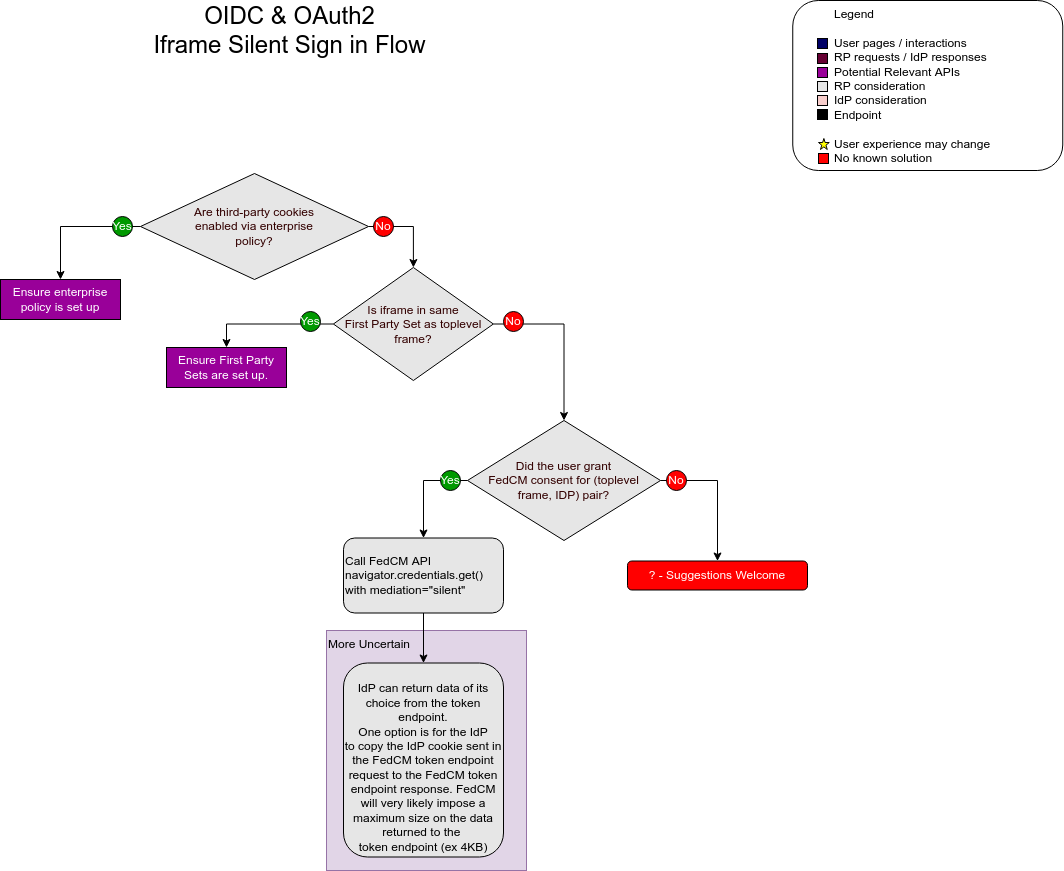

The diagram above was exported from draw.io. Its source (the exported page's mxGraphModel, read from the mxfile embedded in the PNG):
<mxGraphModel dx="3076" dy="3024" grid="1" gridSize="10" guides="1" tooltips="1" connect="1" arrows="1" fold="1" page="1" pageScale="1" pageWidth="827" pageHeight="1169" math="0" shadow="0">
  <root>
    <mxCell id="0" />
    <mxCell id="1" parent="0" />
    <mxCell id="_Qz_iWh0lyWllPv00swZ-85" value="&lt;blockquote style=&quot;margin: 0 0 0 40px ; border: none ; padding: 0px&quot;&gt;Legend&lt;/blockquote&gt;&lt;br&gt;&lt;blockquote style=&quot;margin: 0 0 0 40px ; border: none ; padding: 0px&quot;&gt;User pages / interactions&lt;/blockquote&gt;&lt;blockquote style=&quot;margin: 0 0 0 40px ; border: none ; padding: 0px&quot;&gt;RP requests / IdP responses&lt;/blockquote&gt;&lt;blockquote style=&quot;margin: 0 0 0 40px ; border: none ; padding: 0px&quot;&gt;Potential Relevant APIs&lt;/blockquote&gt;&lt;blockquote style=&quot;margin: 0 0 0 40px ; border: none ; padding: 0px&quot;&gt;RP consideration&lt;/blockquote&gt;&lt;blockquote style=&quot;margin: 0 0 0 40px ; border: none ; padding: 0px&quot;&gt;IdP consideration&lt;/blockquote&gt;&lt;blockquote style=&quot;margin: 0 0 0 40px ; border: none ; padding: 0px&quot;&gt;Endpoint&lt;/blockquote&gt;&lt;br&gt;&lt;blockquote style=&quot;margin: 0 0 0 40px ; border: none ; padding: 0px&quot;&gt;User experience may change&lt;/blockquote&gt;&lt;blockquote style=&quot;margin: 0 0 0 40px ; border: none ; padding: 0px&quot;&gt;No known solution&lt;/blockquote&gt;" style="rounded=1;whiteSpace=wrap;html=1;fillColor=none;fontColor=#000000;horizontal=1;align=left;verticalAlign=top;" parent="1" vertex="1">
      <mxGeometry x="-397.75" y="-2120" width="270" height="170" as="geometry" />
    </mxCell>
    <mxCell id="_Qz_iWh0lyWllPv00swZ-86" value="" style="whiteSpace=wrap;html=1;aspect=fixed;fontColor=#000066;fillColor=#000066;strokeColor=#000000;" parent="1" vertex="1">
      <mxGeometry x="-373" y="-2082" width="10" height="10" as="geometry" />
    </mxCell>
    <mxCell id="_Qz_iWh0lyWllPv00swZ-87" value="" style="whiteSpace=wrap;html=1;aspect=fixed;fontColor=#000066;fillColor=#660033;strokeColor=#000000;" parent="1" vertex="1">
      <mxGeometry x="-373" y="-2067" width="10" height="10" as="geometry" />
    </mxCell>
    <mxCell id="_Qz_iWh0lyWllPv00swZ-88" value="" style="whiteSpace=wrap;html=1;aspect=fixed;fontColor=#000066;fillColor=#E6E6E6;strokeColor=#000000;" parent="1" vertex="1">
      <mxGeometry x="-373" y="-2039" width="10" height="10" as="geometry" />
    </mxCell>
    <mxCell id="_Qz_iWh0lyWllPv00swZ-89" value="" style="whiteSpace=wrap;html=1;aspect=fixed;fontColor=#000066;fillColor=#000000;strokeColor=#000000;" parent="1" vertex="1">
      <mxGeometry x="-373" y="-2011" width="10" height="10" as="geometry" />
    </mxCell>
    <mxCell id="_Qz_iWh0lyWllPv00swZ-90" value="" style="whiteSpace=wrap;html=1;aspect=fixed;fontColor=#000066;fillColor=#F8CECC;strokeColor=#000000;" parent="1" vertex="1">
      <mxGeometry x="-373" y="-2025" width="10" height="10" as="geometry" />
    </mxCell>
    <mxCell id="_Qz_iWh0lyWllPv00swZ-91" value="" style="whiteSpace=wrap;html=1;aspect=fixed;fontColor=#000066;fillColor=#FF0000;strokeColor=#000000;" parent="1" vertex="1">
      <mxGeometry x="-372" y="-1967" width="10" height="10" as="geometry" />
    </mxCell>
    <mxCell id="_Qz_iWh0lyWllPv00swZ-92" value="" style="verticalLabelPosition=bottom;verticalAlign=top;html=1;shape=mxgraph.basic.star;fontColor=#000066;strokeColor=#000000;fillColor=#FFFF00;" parent="1" vertex="1">
      <mxGeometry x="-372" y="-1982" width="10.75" height="11" as="geometry" />
    </mxCell>
    <mxCell id="_Qz_iWh0lyWllPv00swZ-93" value="" style="whiteSpace=wrap;html=1;aspect=fixed;fontColor=#000066;fillColor=#990099;strokeColor=#000000;" parent="1" vertex="1">
      <mxGeometry x="-373" y="-2053" width="10" height="10" as="geometry" />
    </mxCell>
    <mxCell id="_Qz_iWh0lyWllPv00swZ-94" value="OIDC &amp;amp; OAuth2&lt;br style=&quot;font-size: 24px&quot;&gt;Iframe Silent Sign in Flow" style="rounded=0;whiteSpace=wrap;html=1;fontColor=#000000;strokeColor=none;fillColor=none;fontSize=24;" parent="1" vertex="1">
      <mxGeometry x="-1104.4299999999998" y="-2120" width="407.31" height="60" as="geometry" />
    </mxCell>
    <mxCell id="YB2wU_kLBUUnbIcP4ZbE-25" style="edgeStyle=orthogonalEdgeStyle;rounded=0;orthogonalLoop=1;jettySize=auto;html=1;exitX=0;exitY=0.5;exitDx=0;exitDy=0;entryX=0.5;entryY=0;entryDx=0;entryDy=0;" parent="1" source="YB2wU_kLBUUnbIcP4ZbE-1" target="YB2wU_kLBUUnbIcP4ZbE-35" edge="1">
      <mxGeometry relative="1" as="geometry">
        <mxPoint x="-918" y="-1756.5" as="targetPoint" />
      </mxGeometry>
    </mxCell>
    <mxCell id="YB2wU_kLBUUnbIcP4ZbE-27" style="edgeStyle=orthogonalEdgeStyle;rounded=0;orthogonalLoop=1;jettySize=auto;html=1;exitX=1;exitY=0.5;exitDx=0;exitDy=0;" parent="1" source="YB2wU_kLBUUnbIcP4ZbE-1" target="YB2wU_kLBUUnbIcP4ZbE-2" edge="1">
      <mxGeometry relative="1" as="geometry" />
    </mxCell>
    <mxCell id="YB2wU_kLBUUnbIcP4ZbE-1" value="Is iframe in same&lt;br&gt;First Party Set as toplevel frame?" style="rhombus;whiteSpace=wrap;html=1;fontColor=#330000;fillColor=#E6E6E6;" parent="1" vertex="1">
      <mxGeometry x="-857.12" y="-1853" width="160" height="113" as="geometry" />
    </mxCell>
    <mxCell id="YB2wU_kLBUUnbIcP4ZbE-31" style="edgeStyle=orthogonalEdgeStyle;rounded=0;orthogonalLoop=1;jettySize=auto;html=1;exitX=1;exitY=0.5;exitDx=0;exitDy=0;" parent="1" source="YB2wU_kLBUUnbIcP4ZbE-2" target="YB2wU_kLBUUnbIcP4ZbE-30" edge="1">
      <mxGeometry relative="1" as="geometry" />
    </mxCell>
    <mxCell id="YB2wU_kLBUUnbIcP4ZbE-32" style="edgeStyle=orthogonalEdgeStyle;rounded=0;orthogonalLoop=1;jettySize=auto;html=1;exitX=0;exitY=0.5;exitDx=0;exitDy=0;" parent="1" source="YB2wU_kLBUUnbIcP4ZbE-2" target="YB2wU_kLBUUnbIcP4ZbE-16" edge="1">
      <mxGeometry relative="1" as="geometry" />
    </mxCell>
    <mxCell id="YB2wU_kLBUUnbIcP4ZbE-2" value="Did the user grant&lt;br&gt;FedCM consent for (toplevel&lt;br&gt;frame, IDP) pair?" style="rhombus;whiteSpace=wrap;html=1;fontColor=#330000;fillColor=#E6E6E6;" parent="1" vertex="1">
      <mxGeometry x="-723" y="-1700" width="193" height="120" as="geometry" />
    </mxCell>
    <mxCell id="YB2wU_kLBUUnbIcP4ZbE-21" style="edgeStyle=orthogonalEdgeStyle;rounded=0;orthogonalLoop=1;jettySize=auto;html=1;exitX=0;exitY=0.5;exitDx=0;exitDy=0;entryX=0.5;entryY=0;entryDx=0;entryDy=0;" parent="1" source="YB2wU_kLBUUnbIcP4ZbE-3" target="YB2wU_kLBUUnbIcP4ZbE-34" edge="1">
      <mxGeometry relative="1" as="geometry">
        <mxPoint x="-1060.0000000000005" y="-1850.0000000000002" as="targetPoint" />
      </mxGeometry>
    </mxCell>
    <mxCell id="YB2wU_kLBUUnbIcP4ZbE-23" style="edgeStyle=orthogonalEdgeStyle;rounded=0;orthogonalLoop=1;jettySize=auto;html=1;exitX=1;exitY=0.5;exitDx=0;exitDy=0;" parent="1" source="YB2wU_kLBUUnbIcP4ZbE-3" target="YB2wU_kLBUUnbIcP4ZbE-1" edge="1">
      <mxGeometry relative="1" as="geometry" />
    </mxCell>
    <mxCell id="YB2wU_kLBUUnbIcP4ZbE-3" value="Are third-party cookies&lt;br&gt;enabled via enterprise&lt;br&gt;policy?" style="rhombus;whiteSpace=wrap;html=1;fontColor=#330000;fillColor=#E6E6E6;" parent="1" vertex="1">
      <mxGeometry x="-1050" y="-1947" width="228" height="106" as="geometry" />
    </mxCell>
    <mxCell id="YB2wU_kLBUUnbIcP4ZbE-4" value="More Uncertain" style="rounded=0;whiteSpace=wrap;html=1;verticalAlign=top;align=left;fillColor=#e1d5e7;strokeColor=#9673a6;" parent="1" vertex="1">
      <mxGeometry x="-864" y="-1490" width="200" height="240" as="geometry" />
    </mxCell>
    <mxCell id="YB2wU_kLBUUnbIcP4ZbE-11" value="&lt;br&gt;IdP can return data of its&lt;br&gt;choice from the token endpoint.&lt;br&gt;One option is for the IdP&lt;br&gt;to copy the IdP cookie sent in the FedCM token endpoint request to the FedCM token endpoint response. FedCM will very likely impose a maximum size on the data returned to the &lt;br&gt;token endpoint (ex 4KB)" style="rounded=1;whiteSpace=wrap;html=1;fontColor=#000000;fillColor=#E6E6E6;" parent="1" vertex="1">
      <mxGeometry x="-847" y="-1457.5" width="160" height="194" as="geometry" />
    </mxCell>
    <mxCell id="YB2wU_kLBUUnbIcP4ZbE-33" style="edgeStyle=orthogonalEdgeStyle;rounded=0;orthogonalLoop=1;jettySize=auto;html=1;exitX=0.5;exitY=1;exitDx=0;exitDy=0;" parent="1" source="YB2wU_kLBUUnbIcP4ZbE-16" target="YB2wU_kLBUUnbIcP4ZbE-11" edge="1">
      <mxGeometry relative="1" as="geometry" />
    </mxCell>
    <mxCell id="YB2wU_kLBUUnbIcP4ZbE-16" value="Call FedCM API&lt;br&gt;navigator.credentials.get()&lt;br&gt;&lt;div style=&quot;&quot;&gt;&lt;span&gt;with mediation=&quot;silent&quot;&lt;/span&gt;&lt;/div&gt;" style="rounded=1;whiteSpace=wrap;html=1;fontColor=#000000;fillColor=#E6E6E6;align=left;" parent="1" vertex="1">
      <mxGeometry x="-847" y="-1582.5" width="160" height="75" as="geometry" />
    </mxCell>
    <mxCell id="YB2wU_kLBUUnbIcP4ZbE-20" value="Yes" style="ellipse;whiteSpace=wrap;html=1;aspect=fixed;fillColor=#009900;strokeColor=#000000;fontColor=#FFFFFF;" parent="1" vertex="1">
      <mxGeometry x="-1078" y="-1904" width="20" height="20" as="geometry" />
    </mxCell>
    <mxCell id="YB2wU_kLBUUnbIcP4ZbE-22" value="No" style="ellipse;whiteSpace=wrap;html=1;aspect=fixed;fillColor=#FF0000;strokeColor=#000000;fontColor=#FFFFFF;" parent="1" vertex="1">
      <mxGeometry x="-817" y="-1904" width="20" height="20" as="geometry" />
    </mxCell>
    <mxCell id="YB2wU_kLBUUnbIcP4ZbE-24" value="Yes" style="ellipse;whiteSpace=wrap;html=1;aspect=fixed;fillColor=#009900;strokeColor=#000000;fontColor=#FFFFFF;" parent="1" vertex="1">
      <mxGeometry x="-890" y="-1809" width="20" height="20" as="geometry" />
    </mxCell>
    <mxCell id="YB2wU_kLBUUnbIcP4ZbE-26" value="No" style="ellipse;whiteSpace=wrap;html=1;aspect=fixed;fillColor=#FF0000;strokeColor=#000000;fontColor=#FFFFFF;" parent="1" vertex="1">
      <mxGeometry x="-687" y="-1809" width="20" height="20" as="geometry" />
    </mxCell>
    <mxCell id="YB2wU_kLBUUnbIcP4ZbE-28" value="Yes" style="ellipse;whiteSpace=wrap;html=1;aspect=fixed;fillColor=#009900;strokeColor=#000000;fontColor=#FFFFFF;" parent="1" vertex="1">
      <mxGeometry x="-750" y="-1650" width="20" height="20" as="geometry" />
    </mxCell>
    <mxCell id="YB2wU_kLBUUnbIcP4ZbE-29" value="No" style="ellipse;whiteSpace=wrap;html=1;aspect=fixed;fillColor=#FF0000;strokeColor=#000000;fontColor=#FFFFFF;" parent="1" vertex="1">
      <mxGeometry x="-524" y="-1650" width="20" height="20" as="geometry" />
    </mxCell>
    <mxCell id="YB2wU_kLBUUnbIcP4ZbE-30" value="? - Suggestions Welcome" style="rounded=1;whiteSpace=wrap;html=1;fillColor=#FF0000;fontColor=#FFFFFF;" parent="1" vertex="1">
      <mxGeometry x="-563" y="-1559.5" width="180" height="29" as="geometry" />
    </mxCell>
    <mxCell id="YB2wU_kLBUUnbIcP4ZbE-34" value="Ensure enterprise&lt;br&gt;policy is set up" style="rounded=0;whiteSpace=wrap;html=1;fillColor=#990099;fontColor=#FFFFFF;" parent="1" vertex="1">
      <mxGeometry x="-1190" y="-1841" width="120" height="40" as="geometry" />
    </mxCell>
    <mxCell id="YB2wU_kLBUUnbIcP4ZbE-35" value="Ensure First Party Sets are set up." style="rounded=0;whiteSpace=wrap;html=1;fillColor=#990099;fontColor=#FFFFFF;" parent="1" vertex="1">
      <mxGeometry x="-1024" y="-1773" width="120" height="40" as="geometry" />
    </mxCell>
    <mxCell id="YB2wU_kLBUUnbIcP4ZbE-36" style="edgeStyle=orthogonalEdgeStyle;rounded=0;orthogonalLoop=1;jettySize=auto;html=1;exitX=0.5;exitY=1;exitDx=0;exitDy=0;" parent="1" source="YB2wU_kLBUUnbIcP4ZbE-35" target="YB2wU_kLBUUnbIcP4ZbE-35" edge="1">
      <mxGeometry relative="1" as="geometry" />
    </mxCell>
  </root>
</mxGraphModel>